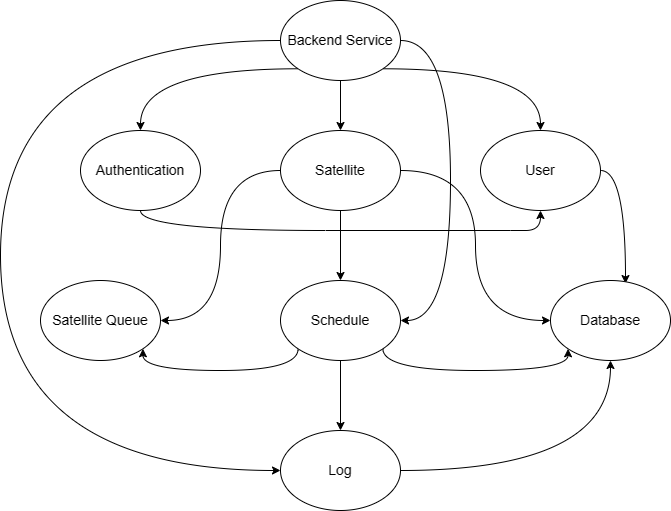

The diagram above was exported from draw.io. Its source (the exported page's mxGraphModel, read from the mxfile embedded in the PNG):
<mxGraphModel dx="1426" dy="785" grid="1" gridSize="10" guides="1" tooltips="1" connect="1" arrows="1" fold="1" page="1" pageScale="1" pageWidth="850" pageHeight="1100" math="0" shadow="0">
  <root>
    <mxCell id="0" />
    <mxCell id="1" parent="0" />
    <mxCell id="AQBD96OGilbkS9CaNCMD-35" style="edgeStyle=orthogonalEdgeStyle;rounded=0;orthogonalLoop=1;jettySize=auto;html=1;exitX=0;exitY=1;exitDx=0;exitDy=0;entryX=0.5;entryY=0;entryDx=0;entryDy=0;curved=1;fontSize=14;fontStyle=0" edge="1" parent="1" source="AQBD96OGilbkS9CaNCMD-27" target="AQBD96OGilbkS9CaNCMD-28">
      <mxGeometry relative="1" as="geometry" />
    </mxCell>
    <mxCell id="AQBD96OGilbkS9CaNCMD-36" style="edgeStyle=orthogonalEdgeStyle;rounded=0;orthogonalLoop=1;jettySize=auto;html=1;exitX=0.5;exitY=1;exitDx=0;exitDy=0;entryX=0.5;entryY=0;entryDx=0;entryDy=0;fontSize=14;fontStyle=0" edge="1" parent="1" source="AQBD96OGilbkS9CaNCMD-27" target="AQBD96OGilbkS9CaNCMD-29">
      <mxGeometry relative="1" as="geometry" />
    </mxCell>
    <mxCell id="AQBD96OGilbkS9CaNCMD-37" style="edgeStyle=orthogonalEdgeStyle;rounded=0;orthogonalLoop=1;jettySize=auto;html=1;exitX=1;exitY=1;exitDx=0;exitDy=0;entryX=0.5;entryY=0;entryDx=0;entryDy=0;curved=1;fontSize=14;fontStyle=0" edge="1" parent="1" source="AQBD96OGilbkS9CaNCMD-27" target="AQBD96OGilbkS9CaNCMD-30">
      <mxGeometry relative="1" as="geometry" />
    </mxCell>
    <mxCell id="AQBD96OGilbkS9CaNCMD-38" style="edgeStyle=orthogonalEdgeStyle;rounded=0;orthogonalLoop=1;jettySize=auto;html=1;exitX=0;exitY=0.5;exitDx=0;exitDy=0;entryX=0;entryY=0.5;entryDx=0;entryDy=0;curved=1;fontSize=14;fontStyle=0" edge="1" parent="1" source="AQBD96OGilbkS9CaNCMD-27" target="AQBD96OGilbkS9CaNCMD-34">
      <mxGeometry relative="1" as="geometry">
        <Array as="points">
          <mxPoint x="80" y="90" />
          <mxPoint x="80" y="520" />
        </Array>
      </mxGeometry>
    </mxCell>
    <mxCell id="AQBD96OGilbkS9CaNCMD-39" style="edgeStyle=orthogonalEdgeStyle;rounded=0;orthogonalLoop=1;jettySize=auto;html=1;exitX=1;exitY=0.5;exitDx=0;exitDy=0;entryX=1;entryY=0.5;entryDx=0;entryDy=0;curved=1;fontSize=14;fontStyle=0" edge="1" parent="1" source="AQBD96OGilbkS9CaNCMD-27" target="AQBD96OGilbkS9CaNCMD-32">
      <mxGeometry relative="1" as="geometry">
        <Array as="points">
          <mxPoint x="530" y="90" />
          <mxPoint x="530" y="370" />
        </Array>
      </mxGeometry>
    </mxCell>
    <mxCell id="AQBD96OGilbkS9CaNCMD-27" value="Backend Service" style="ellipse;whiteSpace=wrap;html=1;fontSize=14;fontStyle=0" vertex="1" parent="1">
      <mxGeometry x="360" y="50" width="120" height="80" as="geometry" />
    </mxCell>
    <mxCell id="AQBD96OGilbkS9CaNCMD-46" style="edgeStyle=orthogonalEdgeStyle;rounded=0;orthogonalLoop=1;jettySize=auto;html=1;exitX=0.5;exitY=1;exitDx=0;exitDy=0;entryX=0.5;entryY=1;entryDx=0;entryDy=0;curved=1;fontSize=14;fontStyle=0" edge="1" parent="1" source="AQBD96OGilbkS9CaNCMD-28" target="AQBD96OGilbkS9CaNCMD-30">
      <mxGeometry relative="1" as="geometry">
        <Array as="points">
          <mxPoint x="220" y="280" />
          <mxPoint x="590" y="280" />
          <mxPoint x="620" y="280" />
        </Array>
      </mxGeometry>
    </mxCell>
    <mxCell id="AQBD96OGilbkS9CaNCMD-28" value="Authentication" style="ellipse;whiteSpace=wrap;html=1;fontSize=14;fontStyle=0" vertex="1" parent="1">
      <mxGeometry x="160" y="180" width="120" height="80" as="geometry" />
    </mxCell>
    <mxCell id="AQBD96OGilbkS9CaNCMD-44" style="edgeStyle=orthogonalEdgeStyle;rounded=0;orthogonalLoop=1;jettySize=auto;html=1;exitX=0.5;exitY=1;exitDx=0;exitDy=0;entryX=0.5;entryY=0;entryDx=0;entryDy=0;curved=1;fontSize=14;fontStyle=0" edge="1" parent="1" source="AQBD96OGilbkS9CaNCMD-29" target="AQBD96OGilbkS9CaNCMD-32">
      <mxGeometry relative="1" as="geometry" />
    </mxCell>
    <mxCell id="AQBD96OGilbkS9CaNCMD-49" style="edgeStyle=orthogonalEdgeStyle;rounded=0;orthogonalLoop=1;jettySize=auto;html=1;exitX=1;exitY=0.5;exitDx=0;exitDy=0;entryX=0;entryY=0.5;entryDx=0;entryDy=0;curved=1;fontSize=14;fontStyle=0" edge="1" parent="1" source="AQBD96OGilbkS9CaNCMD-29" target="AQBD96OGilbkS9CaNCMD-33">
      <mxGeometry relative="1" as="geometry" />
    </mxCell>
    <mxCell id="AQBD96OGilbkS9CaNCMD-53" style="edgeStyle=orthogonalEdgeStyle;rounded=0;orthogonalLoop=1;jettySize=auto;html=1;exitX=0;exitY=0.5;exitDx=0;exitDy=0;entryX=1;entryY=0.5;entryDx=0;entryDy=0;curved=1;fontSize=14;fontStyle=0" edge="1" parent="1" source="AQBD96OGilbkS9CaNCMD-29" target="AQBD96OGilbkS9CaNCMD-31">
      <mxGeometry relative="1" as="geometry" />
    </mxCell>
    <mxCell id="AQBD96OGilbkS9CaNCMD-29" value="Satellite" style="ellipse;whiteSpace=wrap;html=1;fontSize=14;fontStyle=0" vertex="1" parent="1">
      <mxGeometry x="360" y="180" width="120" height="80" as="geometry" />
    </mxCell>
    <mxCell id="AQBD96OGilbkS9CaNCMD-47" style="edgeStyle=orthogonalEdgeStyle;rounded=0;orthogonalLoop=1;jettySize=auto;html=1;exitX=1;exitY=0.5;exitDx=0;exitDy=0;entryX=0.625;entryY=0.038;entryDx=0;entryDy=0;entryPerimeter=0;curved=1;fontSize=14;fontStyle=0" edge="1" parent="1" source="AQBD96OGilbkS9CaNCMD-30" target="AQBD96OGilbkS9CaNCMD-33">
      <mxGeometry relative="1" as="geometry" />
    </mxCell>
    <mxCell id="AQBD96OGilbkS9CaNCMD-30" value="User" style="ellipse;whiteSpace=wrap;html=1;fontSize=14;fontStyle=0" vertex="1" parent="1">
      <mxGeometry x="560" y="180" width="120" height="80" as="geometry" />
    </mxCell>
    <mxCell id="AQBD96OGilbkS9CaNCMD-31" value="Satellite Queue" style="ellipse;whiteSpace=wrap;html=1;fontSize=14;fontStyle=0" vertex="1" parent="1">
      <mxGeometry x="120" y="330" width="120" height="80" as="geometry" />
    </mxCell>
    <mxCell id="AQBD96OGilbkS9CaNCMD-51" style="edgeStyle=orthogonalEdgeStyle;rounded=0;orthogonalLoop=1;jettySize=auto;html=1;exitX=0;exitY=1;exitDx=0;exitDy=0;entryX=1;entryY=1;entryDx=0;entryDy=0;curved=1;fontSize=14;fontStyle=0" edge="1" parent="1" source="AQBD96OGilbkS9CaNCMD-32" target="AQBD96OGilbkS9CaNCMD-31">
      <mxGeometry relative="1" as="geometry">
        <Array as="points">
          <mxPoint x="378" y="420" />
          <mxPoint x="222" y="420" />
        </Array>
      </mxGeometry>
    </mxCell>
    <mxCell id="AQBD96OGilbkS9CaNCMD-52" style="edgeStyle=orthogonalEdgeStyle;rounded=0;orthogonalLoop=1;jettySize=auto;html=1;exitX=1;exitY=1;exitDx=0;exitDy=0;entryX=0;entryY=1;entryDx=0;entryDy=0;curved=1;fontSize=14;fontStyle=0" edge="1" parent="1" source="AQBD96OGilbkS9CaNCMD-32" target="AQBD96OGilbkS9CaNCMD-33">
      <mxGeometry relative="1" as="geometry">
        <Array as="points">
          <mxPoint x="462" y="420" />
          <mxPoint x="648" y="420" />
        </Array>
      </mxGeometry>
    </mxCell>
    <mxCell id="AQBD96OGilbkS9CaNCMD-54" style="edgeStyle=orthogonalEdgeStyle;rounded=0;orthogonalLoop=1;jettySize=auto;html=1;exitX=0.5;exitY=1;exitDx=0;exitDy=0;entryX=0.5;entryY=0;entryDx=0;entryDy=0;" edge="1" parent="1" source="AQBD96OGilbkS9CaNCMD-32" target="AQBD96OGilbkS9CaNCMD-34">
      <mxGeometry relative="1" as="geometry" />
    </mxCell>
    <mxCell id="AQBD96OGilbkS9CaNCMD-32" value="Schedule" style="ellipse;whiteSpace=wrap;html=1;fontSize=14;fontStyle=0" vertex="1" parent="1">
      <mxGeometry x="360" y="330" width="120" height="80" as="geometry" />
    </mxCell>
    <mxCell id="AQBD96OGilbkS9CaNCMD-33" value="Database" style="ellipse;whiteSpace=wrap;html=1;fontSize=14;fontStyle=0" vertex="1" parent="1">
      <mxGeometry x="630" y="330" width="120" height="80" as="geometry" />
    </mxCell>
    <mxCell id="AQBD96OGilbkS9CaNCMD-48" style="edgeStyle=orthogonalEdgeStyle;rounded=0;orthogonalLoop=1;jettySize=auto;html=1;exitX=1;exitY=0.5;exitDx=0;exitDy=0;entryX=0.5;entryY=1;entryDx=0;entryDy=0;curved=1;fontSize=14;fontStyle=0" edge="1" parent="1" source="AQBD96OGilbkS9CaNCMD-34" target="AQBD96OGilbkS9CaNCMD-33">
      <mxGeometry relative="1" as="geometry" />
    </mxCell>
    <mxCell id="AQBD96OGilbkS9CaNCMD-34" value="Log" style="ellipse;whiteSpace=wrap;html=1;fontSize=14;fontStyle=0" vertex="1" parent="1">
      <mxGeometry x="360" y="480" width="120" height="80" as="geometry" />
    </mxCell>
  </root>
</mxGraphModel>